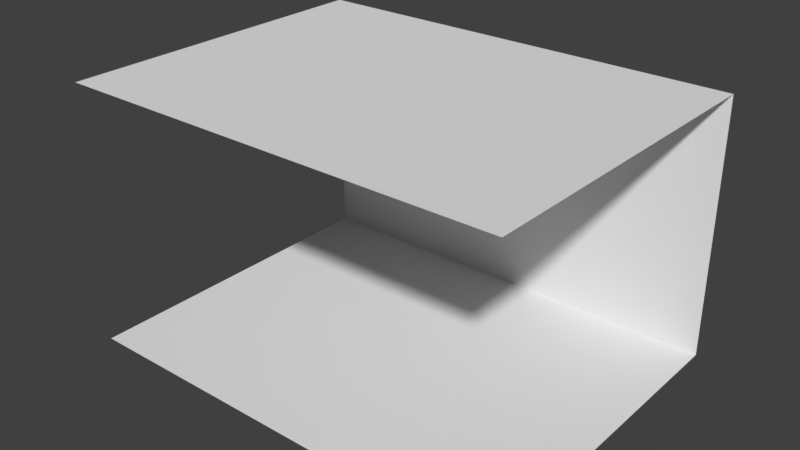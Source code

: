 # Source: Default_Scene.blend  (saved by Blender 2.78.0; exported with 4.5.12 LTS)
import bpy
from mathutils import Matrix  # noqa: F401  (used for matrix-valued properties, if any)

bpy.ops.wm.read_factory_settings(use_empty=True)
scene = bpy.context.scene
scene.name = 'Scene'

# ---- collections
col_collection_1 = bpy.data.collections.new('Collection 1'); scene.collection.children.link(col_collection_1)

# ---- materials (node trees are filled in below, after node groups)
mat_material = bpy.data.materials.new('Material')
mat_material.alpha_threshold = 0.0
mat_material.roughness = 0.5
mat_material.line_color = (0.0, 0.0, 0.0, 1.0)

# ---- material node trees

# ---- world
world_world = bpy.data.worlds.new('World'); scene.world = world_world
world_world.color = (0.05088, 0.05088, 0.05088)
world_world.use_sun_shadow = False
world_world.sun_shadow_jitter_overblur = 0.0
world_world.cycles.sampling_method = 'MANUAL'

# ---- meshes
me_cube_002 = bpy.data.meshes.new('Cube.002')
me_cube_002.from_pydata([(-3.0, 2.816e-07, 0.0), (3.0, -4.157e-07, 0.0), (-3.0, 8.181e-07, 3.5), (3.0, 2.548e-07, 3.5)], [], [(0, 1, 3, 2)])
_uv = me_cube_002.uv_layers.new(name='UVMap')
_uv.uv.foreach_set('vector', [8.029e-05, 0.2857, 0.6428, 0.2857, 0.6428, 0.7143, 8.042e-05, 0.7143])
me_cube_002.materials.append(mat_material)
me_cube_002.use_remesh_preserve_volume = False
me_cube_002.use_remesh_preserve_attributes = False
me_cube_002.use_mirror_vertex_groups = False
me_cube_002.update()
me_cube_001 = bpy.data.meshes.new('Cube.001')
me_cube_001.from_pydata([(3.0, -4.5, 0.0), (-3.0, -4.5, 0.0), (-3.0, 2.816e-07, 0.0), (3.0, -4.157e-07, 0.0)], [], [(0, 3, 2, 1)])
_uv = me_cube_001.uv_layers.new(name='UVMap')
_uv.uv.foreach_set('vector', [0.6428, 8.023e-05, 0.6428, 0.2857, 8.029e-05, 0.2857, 8.032e-05, 8.017e-05])
me_cube_001.materials.append(mat_material)
me_cube_001.use_remesh_preserve_volume = False
me_cube_001.use_remesh_preserve_attributes = False
me_cube_001.use_mirror_vertex_groups = False
me_cube_001.update()
me_cube = bpy.data.meshes.new('Cube')
me_cube.from_pydata([(3.0, -4.5, 3.5), (-3.0, -4.5, 3.5), (-3.0, 8.181e-07, 3.5), (3.0, 2.548e-07, 3.5)], [], [(0, 1, 2, 3)])
_uv = me_cube.uv_layers.new(name='UVMap')
_uv.uv.foreach_set('vector', [0.6428, 0.9999, 8.017e-05, 0.9999, 8.042e-05, 0.7143, 0.6428, 0.7143])
me_cube.materials.append(mat_material)
me_cube.use_remesh_preserve_volume = False
me_cube.use_remesh_preserve_attributes = False
me_cube.use_mirror_vertex_groups = False
me_cube.update()

# ---- objects
ob_wall = bpy.data.objects.new('Wall', me_cube_002)
ob_floor = bpy.data.objects.new('Floor', me_cube_001)
ob_ceiling = bpy.data.objects.new('Ceiling', me_cube)

# ---- transforms, parenting, visibility, modifiers, constraints
ob_wall.location = (0.0, 2.682e-07, 0.0)
ob_wall.lock_rotations_4d = False
ob_wall.empty_display_type = 'ARROWS'
ob_wall.lineart.crease_threshold = 0.0
ob_floor.location = (0.0, 2.682e-07, 0.0)
ob_floor.lock_rotations_4d = False
ob_floor.empty_display_type = 'ARROWS'
ob_floor.lineart.crease_threshold = 0.0
ob_ceiling.location = (0.0, 2.682e-07, 0.0)
ob_ceiling.lock_rotations_4d = False
ob_ceiling.empty_display_type = 'ARROWS'
ob_ceiling.lineart.crease_threshold = 0.0

# ---- collection membership
col_collection_1.objects.link(ob_wall)
col_collection_1.objects.link(ob_floor)
col_collection_1.objects.link(ob_ceiling)

# ---- scene / render settings (as saved in the file)
scene.frame_start = 1; scene.frame_end = 250; scene.frame_set(1)
scene.render.engine = 'CYCLES'
scene.render.resolution_percentage = 50
scene.render.dither_intensity = 0.0
scene.cycles.use_denoising = False
scene.cycles.samples = 128
scene.cycles.sampling_pattern = 'TABULATED_SOBOL'
scene.cycles.light_sampling_threshold = 0.0
scene.cycles.use_adaptive_sampling = False
scene.cycles.use_light_tree = False
scene.cycles.blur_glossy = 0.0
scene.cycles.sample_clamp_indirect = 0.0
scene.view_settings.view_transform = 'Standard'
bpy.context.view_layer.update()

# ---- added for rendering (the .blend has no active camera and no usable light): camera, sun
cam_auto = bpy.data.cameras.new('AutoCamera')
cam_auto.lens = 50.0
cam_auto.sensor_width = 36.0
cam_auto.clip_end = 1000.0
ob_auto_camera = bpy.data.objects.new('AutoCamera', cam_auto)
scene.collection.objects.link(ob_auto_camera)
ob_auto_camera.location = (7.65759, -11.4391, 7.87608)
ob_auto_camera.rotation_euler = (1.09748, -7.21219e-08, 0.694738)
scene.camera = ob_auto_camera
light_auto_sun = bpy.data.lights.new('AutoSun', 'SUN')
light_auto_sun.energy = 3.0
light_auto_sun.angle = 0.0523599
ob_auto_sun = bpy.data.objects.new('AutoSun', light_auto_sun)
scene.collection.objects.link(ob_auto_sun)
ob_auto_sun.rotation_euler = (0.872665, 0.174533, 0.523599)
bpy.context.view_layer.update()
